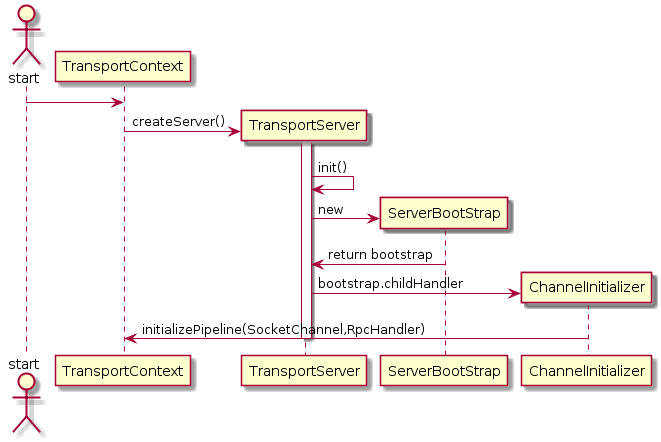

The diagram above was rendered by PlantUML. Its source (embedded in the PNG):
@startuml
actor start
start -> TransportContext
create TransportServer
TransportContext -> TransportServer : createServer()
activate TransportServer
TransportServer -> TransportServer : init()
create ServerBootStrap
TransportServer -> ServerBootStrap : new
ServerBootStrap -> TransportServer : return bootstrap
create ChannelInitializer
TransportServer -> ChannelInitializer : bootstrap.childHandler
ChannelInitializer -> TransportContext : initializePipeline(SocketChannel,RpcHandler)
deactivate TransportServer
@enduml